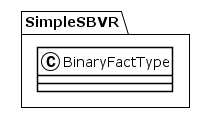

The diagram above was rendered by PlantUML. Its source (embedded in the PNG):
@startuml
!theme plain
package SimpleSBVR {
class BinaryFactType {
}
}
@enduml